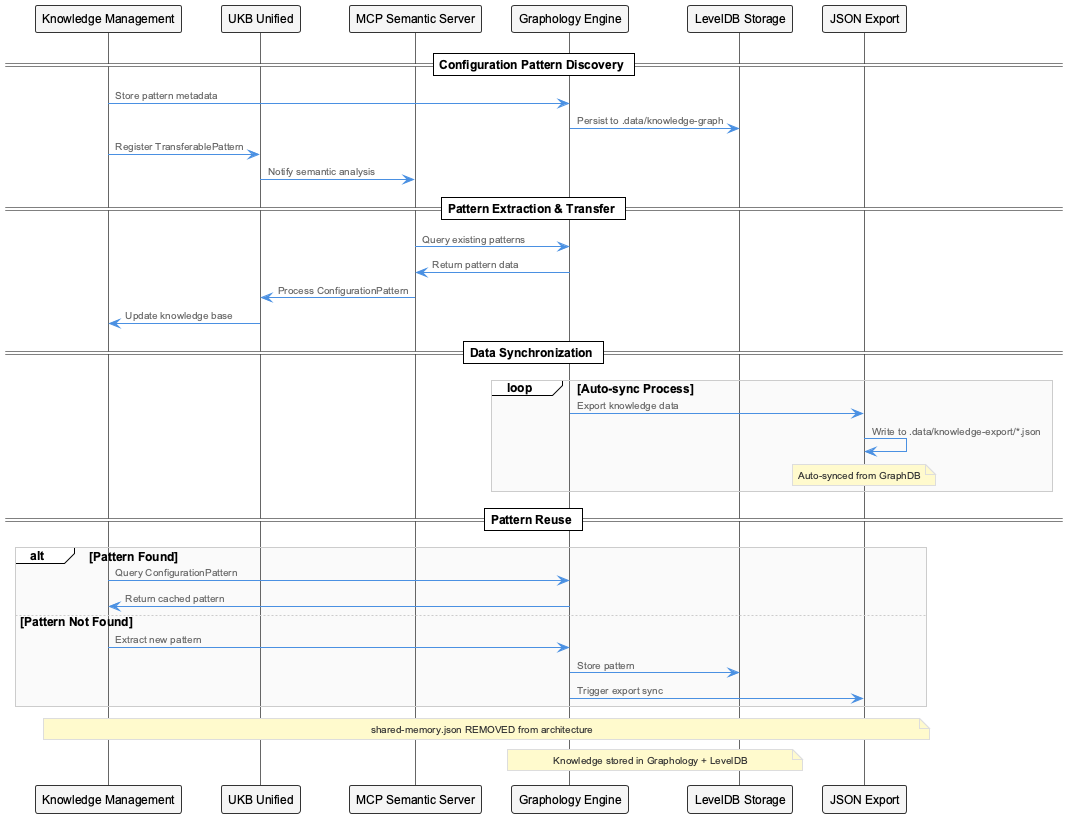

The diagram above was rendered by PlantUML. Its source (embedded in the PNG):
@startuml
!include /Users/q284340/Agentic/coding/docs/puml/_standard-style.puml

participant "Knowledge Management" as KM
participant "UKB Unified" as UKB
participant "MCP Semantic Server" as MCP
participant "Graphology Engine" as Graph
participant "LevelDB Storage" as LevelDB
participant "JSON Export" as Export

== Configuration Pattern Discovery ==
KM -> Graph: Store pattern metadata
Graph -> LevelDB: Persist to .data/knowledge-graph
KM -> UKB: Register TransferablePattern
UKB -> MCP: Notify semantic analysis

== Pattern Extraction & Transfer ==
MCP -> Graph: Query existing patterns
Graph -> MCP: Return pattern data
MCP -> UKB: Process ConfigurationPattern
UKB -> KM: Update knowledge base

== Data Synchronization ==
loop Auto-sync Process
    Graph -> Export: Export knowledge data
    Export -> Export: Write to .data/knowledge-export/*.json
    Note over Export: Auto-synced from GraphDB
end

== Pattern Reuse ==
alt Pattern Found
    KM -> Graph: Query ConfigurationPattern
    Graph -> KM: Return cached pattern
else Pattern Not Found
    KM -> Graph: Extract new pattern
    Graph -> LevelDB: Store pattern
    Graph -> Export: Trigger export sync
end

Note over KM, Export: shared-memory.json REMOVED from architecture
Note over Graph, LevelDB: Knowledge stored in Graphology + LevelDB
@enduml